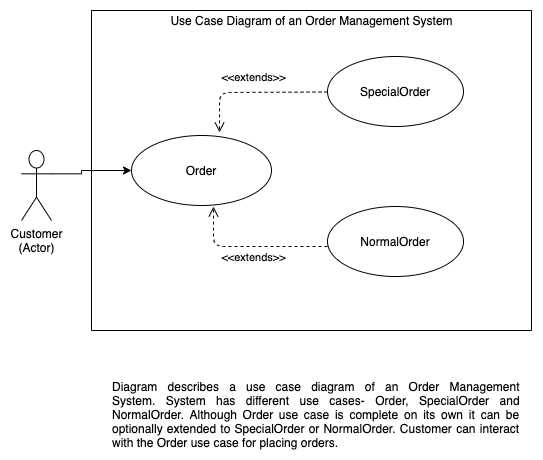

The diagram above was exported from draw.io. Its source (the exported page's mxGraphModel, read from the mxfile embedded in the PNG):
<mxGraphModel dx="873" dy="581" grid="1" gridSize="10" guides="1" tooltips="1" connect="1" arrows="1" fold="1" page="1" pageScale="1" pageWidth="827" pageHeight="1169" math="0" shadow="0">
  <root>
    <mxCell id="0" />
    <mxCell id="1" parent="0" />
    <mxCell id="dMLjIeJ2y1v65xIVlPIa-1" value="Order" style="ellipse;whiteSpace=wrap;html=1;" parent="1" vertex="1">
      <mxGeometry x="240" y="207" width="140" height="70" as="geometry" />
    </mxCell>
    <mxCell id="dMLjIeJ2y1v65xIVlPIa-3" value="NormalOrder" style="ellipse;whiteSpace=wrap;html=1;" parent="1" vertex="1">
      <mxGeometry x="436" y="278" width="136" height="70" as="geometry" />
    </mxCell>
    <mxCell id="dMLjIeJ2y1v65xIVlPIa-4" value="SpecialOrder" style="ellipse;whiteSpace=wrap;html=1;" parent="1" vertex="1">
      <mxGeometry x="436" y="128" width="136" height="70" as="geometry" />
    </mxCell>
    <mxCell id="dMLjIeJ2y1v65xIVlPIa-6" value="&amp;lt;&amp;lt;extends&amp;gt;&amp;gt;" style="html=1;verticalAlign=bottom;endArrow=open;dashed=1;endSize=8;entryX=0.629;entryY=-0.043;entryDx=0;entryDy=0;entryPerimeter=0;" parent="1" target="dMLjIeJ2y1v65xIVlPIa-1" edge="1">
      <mxGeometry x="0.0064" y="-6" relative="1" as="geometry">
        <mxPoint x="436" y="163.5" as="sourcePoint" />
        <mxPoint x="322" y="206" as="targetPoint" />
        <Array as="points">
          <mxPoint x="328" y="164" />
        </Array>
        <mxPoint as="offset" />
      </mxGeometry>
    </mxCell>
    <mxCell id="dMLjIeJ2y1v65xIVlPIa-7" value="&amp;lt;&amp;lt;extends&amp;gt;&amp;gt;" style="html=1;verticalAlign=bottom;endArrow=open;dashed=1;endSize=8;" parent="1" edge="1">
      <mxGeometry x="-0.039" y="20" relative="1" as="geometry">
        <mxPoint x="436" y="318" as="sourcePoint" />
        <mxPoint x="322" y="278" as="targetPoint" />
        <Array as="points">
          <mxPoint x="322" y="318" />
        </Array>
        <mxPoint as="offset" />
      </mxGeometry>
    </mxCell>
    <mxCell id="dMLjIeJ2y1v65xIVlPIa-10" value="" style="endArrow=none;html=1;" parent="1" edge="1">
      <mxGeometry width="50" height="50" relative="1" as="geometry">
        <mxPoint x="200" y="402" as="sourcePoint" />
        <mxPoint x="200" y="82" as="targetPoint" />
      </mxGeometry>
    </mxCell>
    <mxCell id="dMLjIeJ2y1v65xIVlPIa-11" value="" style="endArrow=none;html=1;" parent="1" edge="1">
      <mxGeometry width="50" height="50" relative="1" as="geometry">
        <mxPoint x="200" y="82" as="sourcePoint" />
        <mxPoint x="640" y="82" as="targetPoint" />
      </mxGeometry>
    </mxCell>
    <mxCell id="dMLjIeJ2y1v65xIVlPIa-12" value="" style="endArrow=none;html=1;" parent="1" edge="1">
      <mxGeometry width="50" height="50" relative="1" as="geometry">
        <mxPoint x="640" y="402" as="sourcePoint" />
        <mxPoint x="640" y="82" as="targetPoint" />
      </mxGeometry>
    </mxCell>
    <mxCell id="dMLjIeJ2y1v65xIVlPIa-13" value="" style="endArrow=none;html=1;" parent="1" edge="1">
      <mxGeometry width="50" height="50" relative="1" as="geometry">
        <mxPoint x="200" y="402" as="sourcePoint" />
        <mxPoint x="640" y="402" as="targetPoint" />
      </mxGeometry>
    </mxCell>
    <mxCell id="dMLjIeJ2y1v65xIVlPIa-24" style="edgeStyle=orthogonalEdgeStyle;rounded=0;orthogonalLoop=1;jettySize=auto;html=1;exitX=1;exitY=0.3333333333333333;exitDx=0;exitDy=0;exitPerimeter=0;entryX=0;entryY=0.5;entryDx=0;entryDy=0;" parent="1" source="dMLjIeJ2y1v65xIVlPIa-14" target="dMLjIeJ2y1v65xIVlPIa-1" edge="1">
      <mxGeometry relative="1" as="geometry">
        <Array as="points">
          <mxPoint x="190" y="245" />
          <mxPoint x="190" y="242" />
        </Array>
      </mxGeometry>
    </mxCell>
    <mxCell id="dMLjIeJ2y1v65xIVlPIa-14" value="Customer&lt;br&gt;(Actor)" style="shape=umlActor;verticalLabelPosition=bottom;labelBackgroundColor=#ffffff;verticalAlign=top;html=1;outlineConnect=0;" parent="1" vertex="1">
      <mxGeometry x="130" y="222" width="30" height="70" as="geometry" />
    </mxCell>
    <mxCell id="dMLjIeJ2y1v65xIVlPIa-23" value="Use Case Diagram of an Order Management System" style="text;html=1;align=center;verticalAlign=middle;resizable=0;points=[];autosize=1;" parent="1" vertex="1">
      <mxGeometry x="270" y="82" width="300" height="20" as="geometry" />
    </mxCell>
    <mxCell id="dMLjIeJ2y1v65xIVlPIa-26" value="&lt;div style=&quot;text-align: justify&quot;&gt;Diagram describes a use case diagram of an Order Management System.&amp;nbsp;System&amp;nbsp;&lt;span&gt;has different use cases- Order, SpecialOrder and NormalOrder. Although&amp;nbsp;Order&amp;nbsp;use&amp;nbsp;&lt;/span&gt;&lt;span&gt;case is complete on its own it can be optionally extended to SpecialOrder&amp;nbsp;or&amp;nbsp;&lt;/span&gt;&lt;span&gt;NormalOrder. Customer can interact with the Order use case for placing orders.&lt;/span&gt;&lt;/div&gt;" style="text;html=1;strokeColor=none;fillColor=none;align=center;verticalAlign=middle;whiteSpace=wrap;rounded=0;" parent="1" vertex="1">
      <mxGeometry x="220" y="451" width="410" height="70" as="geometry" />
    </mxCell>
  </root>
</mxGraphModel>